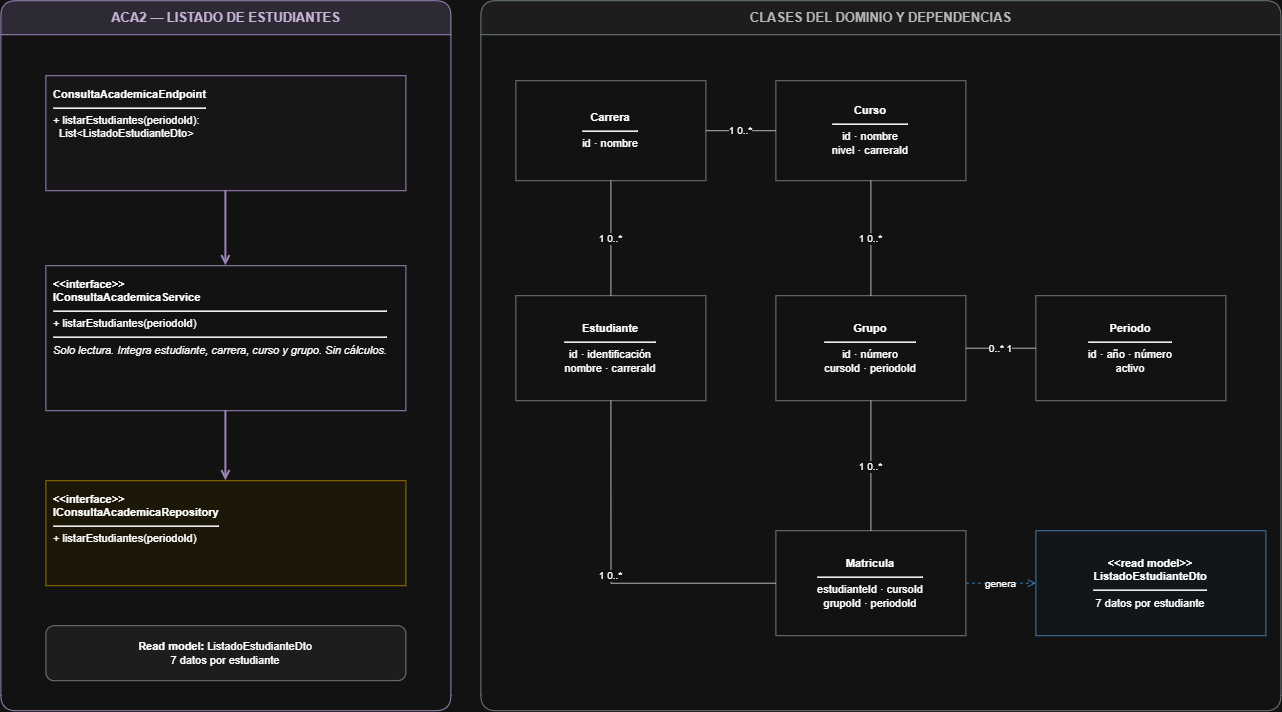

The diagram above was exported from draw.io. Its source (the exported page's mxGraphModel, read from the mxfile embedded in the PNG):
<mxGraphModel dx="1407" dy="758" grid="1" gridSize="10" guides="1" tooltips="1" connect="1" arrows="1" fold="1" page="1" pageScale="1" pageWidth="1340" pageHeight="1020" math="0" shadow="0">
  <root>
    <mxCell id="0" />
    <mxCell id="1" parent="0" />
    <mxCell id="lane4" parent="1" style="swimlane;html=1;startSize=34;horizontal=1;rounded=1;fillColor=#E4DFEC;swimlaneFillColor=#FFFFFF;strokeColor=#8064A2;fontColor=#4C365D;fontStyle=1;fontSize=13;" value="ACA2 — LISTADO DE ESTUDIANTES" vertex="1">
      <mxGeometry height="710" width="450" x="30" y="120" as="geometry" />
    </mxCell>
    <mxCell id="domain" parent="1" style="swimlane;html=1;startSize=34;horizontal=1;rounded=1;fillColor=#F2F2F2;swimlaneFillColor=#FFFFFF;strokeColor=#7F8C8D;fontColor=#404040;fontStyle=1;fontSize=13;" value="CLASES DEL DOMINIO Y DEPENDENCIAS" vertex="1">
      <mxGeometry height="710" width="800" x="510" y="120" as="geometry" />
    </mxCell>
    <mxCell id="c4" parent="1" style="rounded=0;whiteSpace=wrap;html=1;align=left;verticalAlign=top;spacing=8;fillColor=#FCFAFE;strokeColor=#8064A2;fontSize=11;" value="&lt;b&gt;ConsultaAcademicaEndpoint&lt;/b&gt;&lt;hr&gt;+ listarEstudiantes(periodoId):&lt;br&gt;&amp;nbsp;&amp;nbsp;List&amp;lt;ListadoEstudianteDto&amp;gt;" vertex="1">
      <mxGeometry height="115" width="360" x="75" y="195" as="geometry" />
    </mxCell>
    <mxCell id="s4" parent="1" style="rounded=0;whiteSpace=wrap;html=1;align=left;verticalAlign=top;spacing=8;fillColor=#FFFFFF;strokeColor=#8064A2;fontSize=11;" value="&lt;b&gt;&amp;lt;&amp;lt;interface&amp;gt;&amp;gt;&lt;br&gt;IConsultaAcademicaService&lt;/b&gt;&lt;hr&gt;+ listarEstudiantes(periodoId)&lt;hr&gt;&lt;i&gt;Solo lectura. Integra estudiante, carrera, curso y grupo. Sin cálculos.&lt;/i&gt;" vertex="1">
      <mxGeometry height="145" width="360" x="75" y="385" as="geometry" />
    </mxCell>
    <mxCell id="r4" parent="1" style="rounded=0;whiteSpace=wrap;html=1;align=left;verticalAlign=top;spacing=8;fillColor=#FFF9E6;strokeColor=#BF9000;fontSize=11;" value="&lt;b&gt;&amp;lt;&amp;lt;interface&amp;gt;&amp;gt;&lt;br&gt;IConsultaAcademicaRepository&lt;/b&gt;&lt;hr&gt;+ listarEstudiantes(periodoId)" vertex="1">
      <mxGeometry height="105" width="360" x="75" y="600" as="geometry" />
    </mxCell>
    <mxCell id="n4" parent="1" style="rounded=1;whiteSpace=wrap;html=1;fillColor=#F2F2F2;strokeColor=#7F8C8D;fontSize=11;" value="&lt;b&gt;Read model:&lt;/b&gt; ListadoEstudianteDto&lt;br&gt;7 datos por estudiante" vertex="1">
      <mxGeometry height="55" width="360" x="75" y="745" as="geometry" />
    </mxCell>
    <mxCell id="e7" edge="1" parent="1" source="c4" style="edgeStyle=orthogonalEdgeStyle;rounded=0;html=1;endArrow=open;endFill=0;strokeWidth=2;strokeColor=#8064A2;" target="s4">
      <mxGeometry relative="1" as="geometry" />
    </mxCell>
    <mxCell id="e8" edge="1" parent="1" source="s4" style="edgeStyle=orthogonalEdgeStyle;rounded=0;html=1;endArrow=open;endFill=0;strokeWidth=2;strokeColor=#8064A2;" target="r4">
      <mxGeometry relative="1" as="geometry" />
    </mxCell>
    <mxCell id="dc" parent="1" style="rounded=0;whiteSpace=wrap;html=1;fillColor=#FFFFFF;strokeColor=#7F8C8D;fontSize=11;" value="&lt;b&gt;Carrera&lt;/b&gt;&lt;hr&gt;id · nombre" vertex="1">
      <mxGeometry height="100" width="190" x="545" y="200" as="geometry" />
    </mxCell>
    <mxCell id="dcu" parent="1" style="rounded=0;whiteSpace=wrap;html=1;fillColor=#FFFFFF;strokeColor=#7F8C8D;fontSize=11;" value="&lt;b&gt;Curso&lt;/b&gt;&lt;hr&gt;id · nombre&lt;br&gt;nivel · carreraId" vertex="1">
      <mxGeometry height="100" width="190" x="805" y="200" as="geometry" />
    </mxCell>
    <mxCell id="de" parent="1" style="rounded=0;whiteSpace=wrap;html=1;fillColor=#FFFFFF;strokeColor=#7F8C8D;fontSize=11;" value="&lt;b&gt;Estudiante&lt;/b&gt;&lt;hr&gt;id · identificación&lt;br&gt;nombre · carreraId" vertex="1">
      <mxGeometry height="105" width="190" x="545" y="415" as="geometry" />
    </mxCell>
    <mxCell id="dg" parent="1" style="rounded=0;whiteSpace=wrap;html=1;fillColor=#FFFFFF;strokeColor=#7F8C8D;fontSize=11;" value="&lt;b&gt;Grupo&lt;/b&gt;&lt;hr&gt;id · número&lt;br&gt;cursoId · periodoId" vertex="1">
      <mxGeometry height="105" width="190" x="805" y="415" as="geometry" />
    </mxCell>
    <mxCell id="dpe" parent="1" style="rounded=0;whiteSpace=wrap;html=1;fillColor=#FFFFFF;strokeColor=#7F8C8D;fontSize=11;" value="&lt;b&gt;Periodo&lt;/b&gt;&lt;hr&gt;id · año · número&lt;br&gt;activo" vertex="1">
      <mxGeometry height="105" width="190" x="1065" y="415" as="geometry" />
    </mxCell>
    <mxCell id="dm" parent="1" style="rounded=0;whiteSpace=wrap;html=1;fillColor=#FFFFFF;strokeColor=#7F8C8D;fontSize=11;" value="&lt;b&gt;Matricula&lt;/b&gt;&lt;hr&gt;estudianteId · cursoId&lt;br&gt;grupoId · periodoId" vertex="1">
      <mxGeometry height="105" width="190" x="805" y="650" as="geometry" />
    </mxCell>
    <mxCell id="dd" parent="1" style="rounded=0;whiteSpace=wrap;html=1;fillColor=#F7FBFF;strokeColor=#5B9BD5;fontSize=11;" value="&lt;b&gt;&amp;lt;&amp;lt;read model&amp;gt;&amp;gt;&lt;br&gt;ListadoEstudianteDto&lt;/b&gt;&lt;hr&gt;7 datos por estudiante" vertex="1">
      <mxGeometry height="105" width="230" x="1065" y="650" as="geometry" />
    </mxCell>
    <mxCell id="dr1" edge="1" parent="1" source="dc" style="edgeStyle=orthogonalEdgeStyle;rounded=0;html=1;endArrow=none;startArrow=none;strokeColor=#404040;fontSize=10;" target="dcu" value="1     0..*">
      <mxGeometry relative="1" as="geometry" />
    </mxCell>
    <mxCell id="dr2" edge="1" parent="1" source="dcu" style="edgeStyle=orthogonalEdgeStyle;rounded=0;html=1;endArrow=none;startArrow=none;strokeColor=#404040;fontSize=10;" target="dg" value="1     0..*">
      <mxGeometry relative="1" as="geometry" />
    </mxCell>
    <mxCell id="dr3" edge="1" parent="1" source="dg" style="edgeStyle=orthogonalEdgeStyle;rounded=0;html=1;endArrow=none;startArrow=none;strokeColor=#404040;fontSize=10;" target="dpe" value="0..*     1">
      <mxGeometry relative="1" as="geometry" />
    </mxCell>
    <mxCell id="dr4" edge="1" parent="1" source="dc" style="edgeStyle=orthogonalEdgeStyle;rounded=0;html=1;endArrow=none;startArrow=none;strokeColor=#404040;fontSize=10;" target="de" value="1     0..*">
      <mxGeometry relative="1" as="geometry" />
    </mxCell>
    <mxCell id="dr5" edge="1" parent="1" source="dg" style="edgeStyle=orthogonalEdgeStyle;rounded=0;html=1;endArrow=none;startArrow=none;strokeColor=#404040;fontSize=10;" target="dm" value="1     0..*">
      <mxGeometry relative="1" as="geometry" />
    </mxCell>
    <mxCell id="dr6" edge="1" parent="1" source="de" style="edgeStyle=orthogonalEdgeStyle;rounded=0;html=1;endArrow=none;startArrow=none;strokeColor=#404040;fontSize=10;exitX=0.5;exitY=1;entryX=0;entryY=0.5;" target="dm" value="1        0..*">
      <mxGeometry relative="1" as="geometry">
        <Array as="points">
          <mxPoint x="640" y="702" />
        </Array>
      </mxGeometry>
    </mxCell>
    <mxCell id="dr7" edge="1" parent="1" source="dm" style="edgeStyle=orthogonalEdgeStyle;rounded=0;html=1;endArrow=open;endFill=0;dashed=1;strokeColor=#5B9BD5;fontSize=10;" target="dd" value="genera">
      <mxGeometry relative="1" as="geometry" />
    </mxCell>
  </root>
</mxGraphModel>